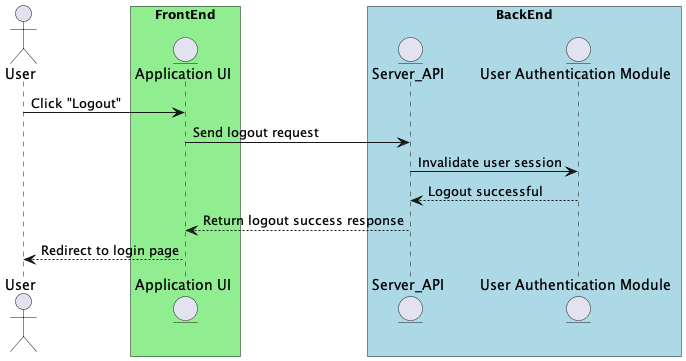

The diagram above was rendered by PlantUML. Its source (embedded in the PNG):
@startuml
actor User
box "FrontEnd" #LightGreen
entity "Application UI" as UI
endbox

box "BackEnd" #LightBlue
entity "Server_API" as Server
entity "User Authentication Module" as AuthService
endbox

User -> UI: Click "Logout"

UI -> Server: Send logout request
Server -> AuthService: Invalidate user session

AuthService --> Server: Logout successful
Server --> UI: Return logout success response
UI --> User: Redirect to login page

@enduml